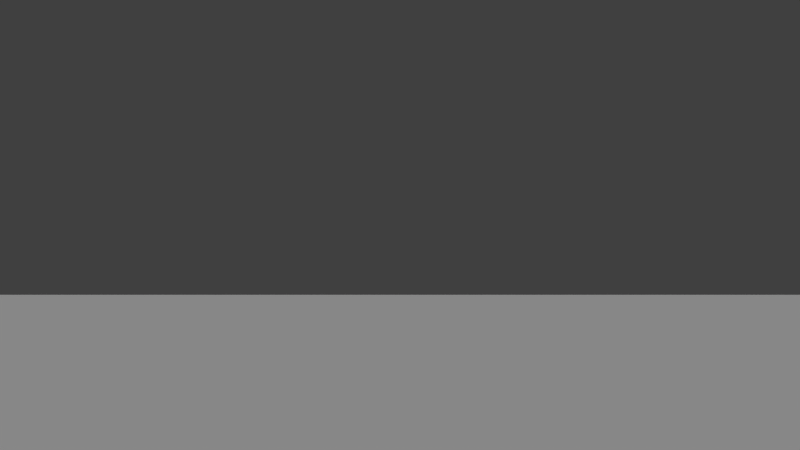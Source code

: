 # Source: water-finished.blend  (saved by Blender 2.66.0; exported with 4.5.12 LTS)
import bpy
from mathutils import Matrix  # noqa: F401  (used for matrix-valued properties, if any)

bpy.ops.wm.read_factory_settings(use_empty=True)
scene = bpy.context.scene
scene.name = 'Scene'

# ---- collections
col_collection_1 = bpy.data.collections.new('Collection 1'); scene.collection.children.link(col_collection_1)
col_collection_2 = bpy.data.collections.new('Collection 2'); scene.collection.children.link(col_collection_2)
col_collection_2.hide_render = True
col_collection_2.hide_viewport = True

# ---- materials (node trees are filled in below, after node groups)
mat_material = bpy.data.materials.new('Material')
mat_material.alpha_threshold = 0.0
mat_material.use_transparent_shadow = False
mat_material.roughness = 0.5
mat_material.line_color = (0.0, 0.0, 0.0, 1.0)

# ---- material node trees

# ---- world
world_world = bpy.data.worlds.new('World'); scene.world = world_world
world_world.color = (0.05088, 0.05088, 0.05088)
world_world.use_sun_shadow = False
world_world.sun_shadow_jitter_overblur = 0.0
world_world.cycles.sampling_method = 'MANUAL'
world_world.cycles.sample_map_resolution = 256

# ---- cameras
cam_camera_001 = bpy.data.cameras.new('Camera.001')
cam_camera_001.clip_start = 1.0
cam_camera_001.clip_end = 100.0
cam_camera_001.lens = 35.0
cam_camera_001.sensor_width = 32.0
cam_camera_001.sensor_height = 18.0
cam_camera_001.ortho_scale = 7.314
cam_camera_001.dof.focus_distance = 0.0
cam_camera_001.dof.aperture_fstop = 128.0

# ---- lights
light_lamp = bpy.data.lights.new('Lamp', 'SUN')
light_lamp.transmission_factor = 0.0
light_lamp.cutoff_distance = 30.0
light_lamp.angle = 1.571
light_lamp.energy = 1.0
light_lamp.shadow_buffer_clip_start = 10.0
light_lamp.shadow_soft_size = 1.0
light_lamp.shadow_cascade_max_distance = 1000.0
light_lamp.cycles.use_multiple_importance_sampling = False

# ---- meshes
me_plane = bpy.data.meshes.new('Plane')
me_plane.from_pydata([(1.0, 1.0, 0.0), (1.0, -1.0, 0.0), (-1.0, -1.0, 0.0), (-1.0, 1.0, 0.0)], [], [(0, 3, 2, 1)])
me_plane.materials.append(mat_material)
me_plane.use_remesh_preserve_volume = False
me_plane.use_remesh_preserve_attributes = False
me_plane.use_mirror_vertex_groups = False
me_plane.update()
me_cube_001 = bpy.data.meshes.new('Cube.001')
me_cube_001.from_pydata([(1.0, 1.0, -1.0), (1.0, -1.0, -1.0), (-1.0, -1.0, -1.0), (-1.0, 1.0, -1.0), (1.0, 1.0, 1.0), (1.0, -1.0, 1.0), (-1.0, -1.0, 1.0), (-1.0, 1.0, 1.0)], [], [(0, 1, 2, 3), (4, 7, 6, 5), (0, 4, 5, 1), (1, 5, 6, 2), (2, 6, 7, 3), (4, 0, 3, 7)])
me_cube_001.use_remesh_preserve_volume = False
me_cube_001.use_remesh_preserve_attributes = False
me_cube_001.use_mirror_vertex_groups = False
me_cube_001.update()

# ---- objects
ob_waterphysics = bpy.data.objects.new('WaterPhysics', me_plane)
ob_lamp = bpy.data.objects.new('Lamp', light_lamp)
ob_camera = bpy.data.objects.new('Camera', cam_camera_001)
ob_cube = bpy.data.objects.new('Cube', me_cube_001)

# ---- transforms, parenting, visibility, modifiers, constraints
ob_waterphysics.location = (0.0, 0.0, 0.0)
ob_waterphysics.scale = (19.65, 19.65, 19.65)
ob_waterphysics.lineart.crease_threshold = 0.0
ob_lamp.location = (11.15, 1.594, 14.27)
ob_lamp.rotation_euler = (0.6503, 0.05522, 1.866)
ob_lamp.lock_rotations_4d = False
ob_lamp.empty_display_type = 'ARROWS'
ob_lamp.color = (0.0, 0.0, 0.0, 0.0)
ob_lamp.lineart.crease_threshold = 0.0
ob_camera.location = (0.0, -20.68, 3.208)
ob_camera.rotation_euler = (1.571, 0.0, 0.0)
ob_camera.lock_rotations_4d = False
ob_camera.empty_display_type = 'ARROWS'
ob_camera.color = (0.0, 0.0, 0.0, 0.0)
ob_camera.display_type = 'WIRE'
ob_camera.lineart.crease_threshold = 0.0
ob_cube.location = (0.0, 0.0, 3.01)
ob_cube.scale = (0.5, 0.5, 0.5)
ob_cube.lineart.crease_threshold = 0.0

# ---- collection membership
col_collection_1.objects.link(ob_waterphysics)
col_collection_1.objects.link(ob_lamp)
col_collection_1.objects.link(ob_camera)
col_collection_2.objects.link(ob_cube)

# ---- scene / render settings (as saved in the file)
scene.camera = ob_camera
scene.frame_start = 1; scene.frame_end = 250; scene.frame_set(0)
scene.render.engine = 'BLENDER_EEVEE_NEXT'
scene.render.image_settings.color_mode = 'RGB'
scene.render.image_settings.compression = 90
scene.render.resolution_percentage = 50
scene.render.dither_intensity = 0.0
scene.render.bake_margin = 2
scene.render.bake_bias = 0.0
scene.cycles.use_denoising = False
scene.cycles.samples = 10
scene.cycles.sampling_pattern = 'TABULATED_SOBOL'
scene.cycles.light_sampling_threshold = 0.0
scene.cycles.use_adaptive_sampling = False
scene.cycles.use_light_tree = False
scene.cycles.blur_glossy = 0.0
scene.cycles.volume_bounces = 1
scene.cycles.pixel_filter_type = 'GAUSSIAN'
scene.cycles.sample_clamp_indirect = 0.0
scene.view_settings.view_transform = 'Standard'
bpy.context.view_layer.update()
